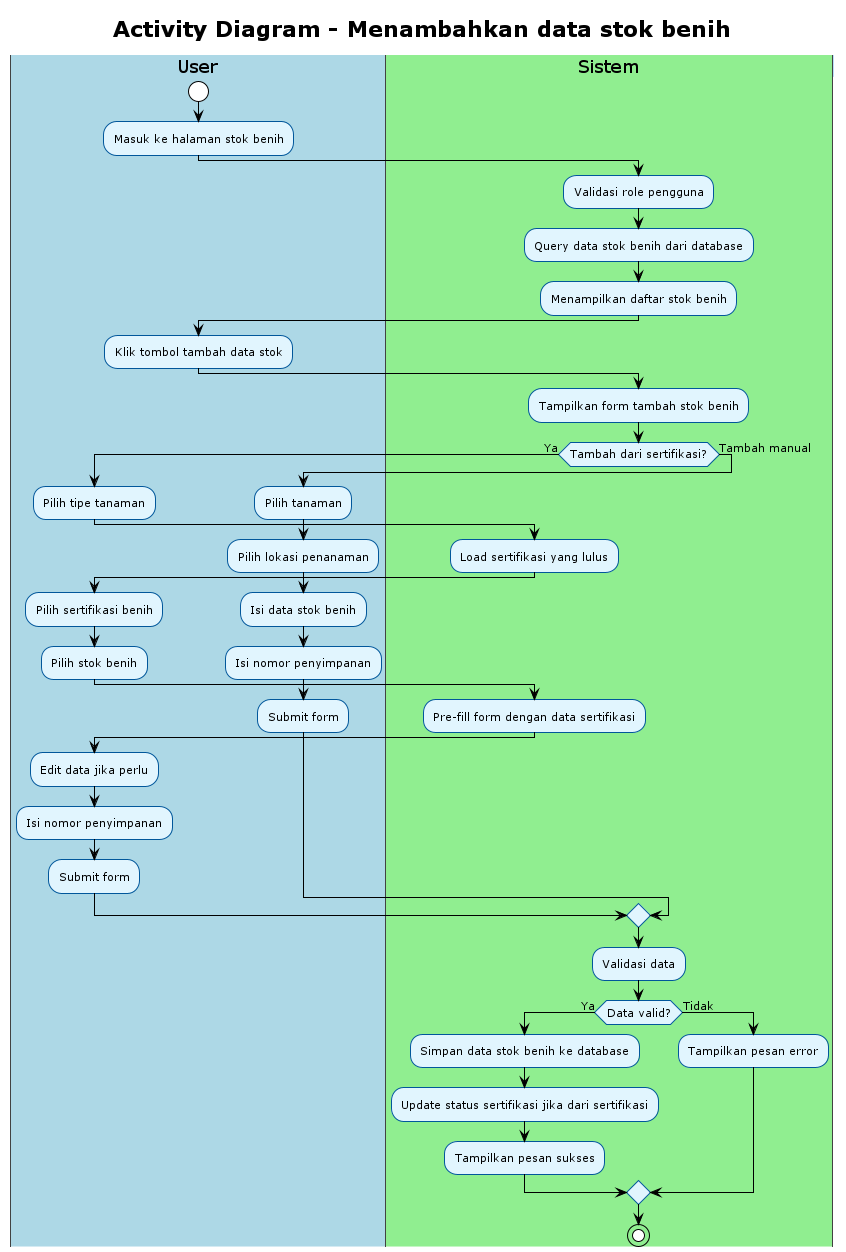

The diagram above was rendered by PlantUML. Its source (embedded in the PNG):
@startuml
' Referensi: Use Case Overview (00_use_case_overview.puml)
' Use case 14: Menambahkan data stok benih
' Aktor: Admin/Kepala Sek, Petugas BBI, Petugas Gudang
!theme plain
skinparam activity {
    BackgroundColor #E1F5FE
    BorderColor #01579B
    FontSize 11
}
skinparam swimlane {
    BackgroundColor #F5F5F5
    BorderColor #424242
    TitleBackgroundColor #BBDEFB
    TitleBorderColor #1976D2
}

title Activity Diagram - Menambahkan data stok benih

|#LightBlue|User|
start
:Masuk ke halaman stok benih;

|#LightGreen|Sistem|
:Validasi role pengguna;
:Query data stok benih dari database;
:Menampilkan daftar stok benih;

|#LightBlue|User|
:Klik tombol tambah data stok;

|#LightGreen|Sistem|
:Tampilkan form tambah stok benih;

if (Tambah dari sertifikasi?) then (Ya)
    |#LightBlue|User|
    :Pilih tipe tanaman;
    |#LightGreen|Sistem|
    :Load sertifikasi yang lulus;
    |#LightBlue|User|
    :Pilih sertifikasi benih;
    :Pilih stok benih;
    |#LightGreen|Sistem|
    :Pre-fill form dengan data sertifikasi;
    |#LightBlue|User|
    :Edit data jika perlu;
    :Isi nomor penyimpanan;
    :Submit form;
else (Tambah manual)
    |#LightBlue|User|
    :Pilih tanaman;
    :Pilih lokasi penanaman;
    :Isi data stok benih;
    :Isi nomor penyimpanan;
    :Submit form;
endif

|#LightGreen|Sistem|
:Validasi data;
if (Data valid?) then (Ya)
    :Simpan data stok benih ke database;
    :Update status sertifikasi jika dari sertifikasi;
    :Tampilkan pesan sukses;
else (Tidak)
    :Tampilkan pesan error;
endif

stop

@enduml